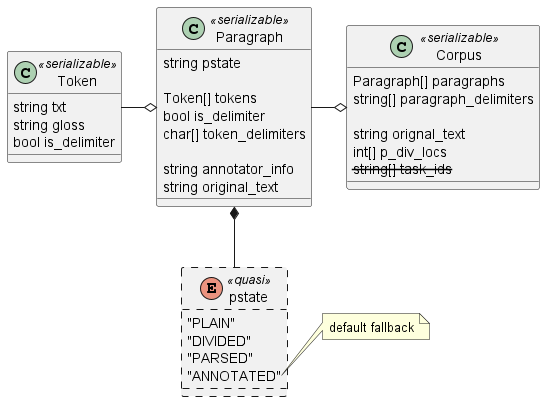

The diagram above was rendered by PlantUML. Its source (embedded in the PNG):
@startuml

class Token <<serializable>> {
	string txt
	string gloss
	bool is_delimiter
}

class Paragraph <<serializable>> {
	string pstate

	Token[] tokens
	bool is_delimiter
	char[] token_delimiters

	string annotator_info
	string original_text
}
Paragraph o-left- Token

class Corpus <<serializable>> {
	Paragraph[] paragraphs
	string[] paragraph_delimiters

	string orignal_text
	int[] p_div_locs
	<strike>string[] task_ids</strike>
}
Corpus o-left- Paragraph

enum pstate <<quasi>> ##[dashed] {
	"PLAIN"
	"DIVIDED"
	"PARSED"
	"ANNOTATED"
}
Paragraph *-- pstate
note right of pstate::"ANNOTATED"
	default fallback
end note

@enduml